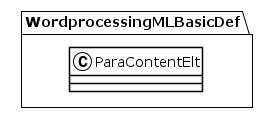

The diagram above was rendered by PlantUML. Its source (embedded in the PNG):
@startuml
!theme plain
package WordprocessingMLBasicDef {
class ParaContentElt {
}
}
@enduml